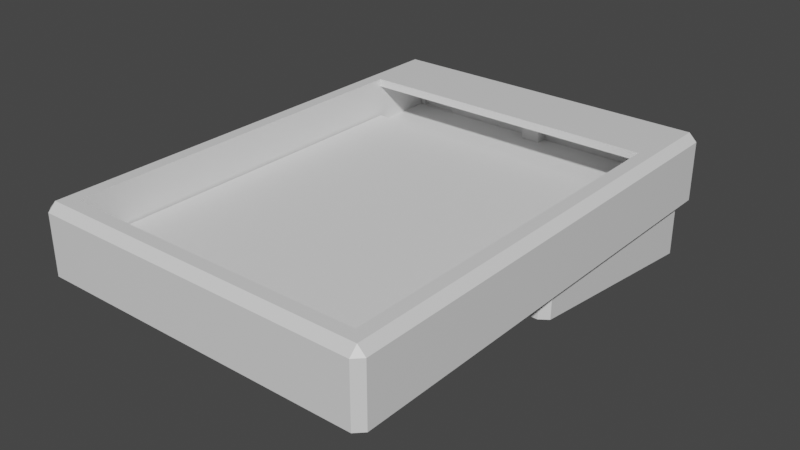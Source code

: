 # Source: 20keypad-c.blend  (saved by Blender 2.93.21; exported with 4.5.12 LTS)
import bpy
from mathutils import Matrix  # noqa: F401  (used for matrix-valued properties, if any)

bpy.ops.wm.read_factory_settings(use_empty=True)
scene = bpy.context.scene
scene.name = 'Scene'

# ---- collections
col_collection = bpy.data.collections.new('Collection'); scene.collection.children.link(col_collection)

# ---- materials (node trees are filled in below, after node groups)
mat_material = bpy.data.materials.new('Material')
mat_material.alpha_threshold = 0.0
mat_material.use_transparent_shadow = False
mat_material.line_color = (0.0, 0.0, 0.0, 1.0)

# ---- material node trees
mat_material.use_nodes = True; mat_material.node_tree.nodes.clear()
_N = mat_material.node_tree.nodes; _L = mat_material.node_tree.links
n0 = _N.new('ShaderNodeOutputMaterial'); n0.name = 'Material Output'; n0.location = (300, 300)
n1 = _N.new('ShaderNodeBsdfPrincipled'); n1.name = 'Principled BSDF'; n1.location = (10, 300)
n1.distribution = 'GGX'
n1.subsurface_method = 'BURLEY'
n1.inputs[2].default_value = 0.4
n1.inputs[3].default_value = 1.45
n1.inputs[27].default_value = (0.0, 0.0, 0.0, 1.0)
n1.inputs[28].default_value = 1.0
_L.new(n1.outputs[0], n0.inputs[0])
n0.is_active_output = True

# ---- world
world_world = bpy.data.worlds.new('World'); scene.world = world_world
world_world.use_nodes = True; world_world.node_tree.nodes.clear()
_N = world_world.node_tree.nodes; _L = world_world.node_tree.links
n0 = _N.new('ShaderNodeOutputWorld'); n0.name = 'World Output'; n0.location = (300, 300)
n1 = _N.new('ShaderNodeBackground'); n1.name = 'Background'; n1.location = (10, 300)
n1.inputs[0].default_value = (0.05088, 0.05088, 0.05088, 1.0)
_L.new(n1.outputs[0], n0.inputs[0])
n0.is_active_output = True
world_world.color = (0.05088, 0.05088, 0.05088)
world_world.use_sun_shadow = False
world_world.sun_shadow_jitter_overblur = 0.0

# ---- meshes
me_cube = bpy.data.meshes.new('Cube')
me_cube.from_pydata([(1.0, 1.0, 0.5), (1.0, 1.0, -1.5), (1.0, -1.0, 0.5), (1.0, -1.0, -1.5), (-1.0, 1.0, 0.5), (-1.0, 1.0, -1.5), (-1.0, -1.0, 0.5), (-1.0, -1.0, -1.5)], [], [(0, 4, 6, 2), (3, 2, 6, 7), (7, 6, 4, 5), (5, 1, 3, 7), (1, 0, 2, 3), (5, 4, 0, 1)])
_uv = me_cube.uv_layers.new(name='UVMap')
_uv.uv.foreach_set('vector', [0.625, 0.5, 0.875, 0.5, 0.875, 0.75, 0.625, 0.75, 0.375, 0.75, 0.625, 0.75, 0.625, 1.0, 0.375, 1.0, 0.375, 0.0, 0.625, 0.0, 0.625, 0.25, 0.375, 0.25, 0.125, 0.5, 0.375, 0.5, 0.375, 0.75, 0.125, 0.75, 0.375, 0.5, 0.625, 0.5, 0.625, 0.75, 0.375, 0.75, 0.375, 0.25, 0.625, 0.25, 0.625, 0.5, 0.375, 0.5])
me_cube.materials.append(mat_material)
me_cube.use_remesh_preserve_volume = False
me_cube.use_remesh_preserve_attributes = False
me_cube.use_mirror_vertex_groups = False
me_cube.update()
me_cube_002 = bpy.data.meshes.new('Cube.002')
me_cube_002.from_pydata([(-0.3474, 0.9783, 9.149), (-0.3474, 0.9783, 11.34), (-1.016, 0.9622, 9.149), (-1.016, 0.9622, 11.34), (-0.06596, 0.6429, 10.4), (-0.06596, 0.6429, 11.34), (0.02985, 0.6429, 10.4), (0.02985, 0.6429, 11.34), (0.3861, 0.6429, 10.4), (0.3861, 0.6429, 11.34), (0.4819, 0.6429, 10.4), (0.4819, 0.6429, 11.34), (-0.5181, 0.6429, 10.4), (-0.5181, 0.6429, 11.34), (-0.4222, 0.6429, 10.4), (-0.4222, 0.6429, 11.34), (-0.8743, 0.9493, 10.4), (-0.8743, 0.9493, 11.34), (0.8382, 0.9493, 10.4), (0.8382, 0.9493, 11.34), (0.9795, 0.9783, 11.34), (-0.3474, 0.9896, 10.24), (-1.032, 0.5219, 10.24), (-1.016, 0.5219, 11.34), (0.9795, 0.5219, 9.149), (0.9795, 0.5219, 11.34), (0.9963, 0.5219, 10.24), (0.3113, 0.9896, 10.24), (0.3113, 0.9783, 11.34), (-0.5079, 0.9783, 11.34), (-0.5079, 0.9622, 9.149), (-0.5079, 0.9622, 11.34), (0.3861, 0.02995, 11.34), (-0.06596, 0.02995, 11.34), (0.02985, 0.02995, 11.34), (-0.4222, 0.02995, 11.34), (-0.5181, 0.02995, 11.34), (-1.016, 0.02995, 11.34), (-0.8743, 0.02995, 11.34), (0.9795, 0.02995, 11.34), (0.8382, 0.02995, 11.34), (0.4819, 0.02995, 11.34), (0.8382, 0.03962, 10.4), (-0.06596, 0.03962, 10.4), (-0.4222, 0.03962, 10.4), (0.02985, 0.03962, 10.4), (0.3861, 0.03962, 10.4), (-0.8743, 0.03962, 10.4), (0.4819, 0.03962, 10.4), (-1.032, 0.04124, 10.24), (-1.016, 0.02995, 9.149), (-0.5181, 0.03962, 10.4), (0.9963, 0.04124, 10.24), (-1.016, 0.9472, 0.02596), (-0.9678, 0.9783, -0.1263), (0.9795, 0.02995, 9.149), (0.9316, 0.9783, -0.1263), (0.9795, 0.9472, 0.02596), (0.9795, 0.9783, 9.149), (-0.9678, 0.02997, 4.512), (-1.016, 0.06111, 4.359), (0.9795, 0.06111, 4.359), (0.9316, 0.02997, 4.512), (0.9795, 0.9461, 7.899), (0.9316, 0.9783, 7.899), (-1.016, 0.9461, 7.899), (-0.9678, 0.9783, 9.149), (-1.016, 0.0622, 7.899), (-0.9678, 0.02995, 7.899), (0.9316, 0.02995, 7.899), (0.9795, 0.0622, 7.899), (-1.016, 0.5219, 9.149), (0.3113, 0.9783, 9.149), (-0.5079, 0.9783, 9.149)], [], [(34, 7, 5, 33), (35, 15, 13, 36), (38, 17, 3, 23, 37), (39, 25, 20, 19, 40), (41, 11, 9, 32), (40, 19, 18, 42), (33, 5, 4, 43), (4, 5, 7, 6), (45, 6, 7, 34), (32, 9, 8, 46), (8, 9, 11, 10), (48, 10, 11, 41), (36, 13, 12, 51), (12, 13, 15, 14), (44, 14, 15, 35), (1, 21, 0), (18, 19, 17, 16), (10, 48, 42, 18, 16, 47, 51, 12, 14, 44, 43, 4, 6, 45, 46, 8), (47, 16, 17, 38), (22, 23, 71), (49, 22, 71, 50), (37, 23, 22, 49), (25, 26, 24), (52, 26, 25, 39), (24, 26, 52, 55), (54, 66, 73, 29, 1, 0, 72, 28, 20, 58, 64, 56), (57, 63, 58, 20, 25, 24, 55, 70, 61), (28, 72, 27), (27, 21, 1, 28), (2, 3, 31, 30), (72, 0, 21, 27), (31, 3, 17, 19, 20, 28, 1, 29), (60, 67, 50, 71, 23, 3, 2, 65, 53), (30, 31, 29, 73), (55, 52, 49, 50), (34, 33, 43, 44, 35, 36, 51, 47, 38, 37, 49, 52, 39, 40, 42, 48, 41, 32, 46, 45), (53, 54, 56, 57, 61, 62, 59, 60), (59, 62, 69, 55, 50, 68), (56, 64, 63, 57), (61, 70, 69, 62), (50, 67, 68), (63, 64, 58), (2, 66, 65), (66, 54, 53, 65), (68, 67, 60, 59), (69, 70, 55), (2, 30, 73, 66)])
_uv = me_cube_002.uv_layers.new(name='UVMap')
_uv.uv.foreach_set('vector', [0.0, 0.0, 0.0, 0.0, 0.0, 0.0, 0.0, 0.0, 0.0, 0.0, 0.0, 0.0, 0.0, 0.0, 0.0, 0.0, 0.0, 0.0, 0.0, 0.0, 0.0, 0.0, 0.0, 0.0, 0.0, 0.0, 0.0, 0.0, 0.0, 0.0, 0.0, 0.0, 0.0, 0.0, 0.0, 0.0, 0.0, 0.0, 0.0, 0.0, 0.0, 0.0, 0.0, 0.0, 0.0, 0.0, 0.0, 0.0, 0.0, 0.0, 0.0, 0.0, 0.0, 0.0, 0.0, 0.0, 0.0, 0.0, 0.0, 0.0, 0.0, 0.0, 0.0, 0.0, 0.0, 0.0, 0.0, 0.0, 0.0, 0.0, 0.0, 0.0, 0.0, 0.0, 0.0, 0.0, 0.0, 0.0, 0.0, 0.0, 0.0, 0.0, 0.0, 0.0, 0.0, 0.0, 0.0, 0.0, 0.0, 0.0, 0.0, 0.0, 0.0, 0.0, 0.0, 0.0, 0.0, 0.0, 0.0, 0.0, 0.0, 0.0, 0.0, 0.0, 0.0, 0.0, 0.0, 0.0, 0.0, 0.0, 0.0, 0.0, 0.0, 0.0, 0.0, 0.0, 0.0, 0.0, 0.0, 0.0, 0.0, 0.0, 0.0, 0.0, 0.0, 0.0, 0.2092, 0.1659, 0.8102, 0.5, 0.0, 0.0, 0.0, 0.0, 0.0, 0.0, 0.0, 0.0, 0.0, 0.0, 0.0, 0.0, 0.3013, 0.4218, 0.0, 0.0, 0.1562, 0.0625, 0.08093, 0.03237, 0.0, 0.0, 0.0, 0.0, 0.0, 0.0, 0.0, 0.0, 0.0, 0.0, 0.0, 0.0, 0.0, 0.0, 0.0, 0.0, 0.0, 0.0, 0.0, 0.0, 0.0, 0.0, 0.0, 0.0, 0.0, 0.0, 0.0, 0.0, 0.3062, 0.02687, 0.1939, 0.0, 0.4184, 0.05374, 0.3131, 0.02038, 0.3062, 0.02687, 0.4184, 0.05374, 0.4184, 0.0403, 0.2082, 0.0, 0.1939, 0.0, 0.3062, 0.02687, 0.3131, 0.02038, 0.0, 0.0, 0.2092, 0.3028, 0.4184, 0.6056, 0.2092, 0.3098, 0.2092, 0.3028, 0.0, 0.0, 0.0, 0.0, 0.4184, 0.6056, 0.2092, 0.3028, 0.2092, 0.3098, 0.4184, 0.6201, 0.0, 0.0, 0.0, 0.0, 0.7754, 0.5042, 0.0, 0.0, 0.0, 0.0, 0.0, 0.0, 0.5966, 0.4763, 0.0, 0.0, 0.0, 0.0, 0.0, 0.0, 0.0, 0.0, 0.0, 0.0, 0.0, 0.0, 0.0, 0.0, 0.4184, 0.5766, 0.0, 0.0, 0.0, 0.0, 0.0, 0.0, 0.0, 0.0, 0.0, 0.0, 0.0, 0.0, 0.0, 0.0, 0.5966, 0.4763, 0.2983, 0.2382, 0.2983, 0.2382, 0.264, 0.2103, 0.0, 0.0, 0.0, 0.0, 0.8689, 0.5042, 0.0, 0.0, 0.0, 0.0, 0.7815, 0.5042, 0.3504, 0.5911, 0.5279, 0.4206, 0.264, 0.2103, 0.2983, 0.2382, 0.0, 0.0, 0.0, 0.0, 0.0, 0.0, 0.0, 0.0, 0.0, 0.0, 0.0, 0.0, 0.0, 0.0, 0.0, 0.0, 0.0, 0.0, 0.0, 0.0, 0.0, 0.0, 0.4184, 0.05374, 0.1939, 0.0, 0.1653, 0.0, 0.0, 0.0, 0.0, 0.0, 0.0, 0.0, 0.7815, 0.5042, 0.0, 0.0, 0.0, 0.0, 0.7754, 0.5042, 0.0, 0.0, 0.0, 0.0, 0.0, 0.0, 0.0, 0.0, 0.0, 0.0, 0.0, 0.0, 0.0, 0.0, 0.0, 0.0, 0.0, 0.0, 0.0, 0.0, 0.0, 0.0, 0.0, 0.0, 0.0, 0.0, 0.0, 0.0, 0.0, 0.0, 0.0, 0.0, 0.0, 0.0, 0.0, 0.0, 0.0, 0.0, 0.0, 0.0, 0.0, 0.0, 0.0, 0.0, 0.0, 0.0, 0.0, 0.0, 0.0, 0.0, 0.0, 0.0, 0.0, 0.0, 0.0, 0.0, 0.0, 0.0, 0.0, 0.0, 0.0, 0.0, 0.0, 0.0, 0.0, 0.0, 0.0, 0.0, 0.0, 0.0, 0.0, 0.0, 0.0, 0.0, 0.0, 0.0, 0.0, 0.0, 0.0, 0.0, 0.0, 0.0, 0.0, 0.0, 0.0, 0.0, 0.0, 0.0, 0.0, 0.0, 0.0, 0.0, 0.0, 0.0, 0.0, 0.0, 0.0, 0.0, 0.0, 0.0, 0.0, 0.0, 0.0, 0.0, 0.0, 0.0, 0.0, 0.0, 0.0, 0.0, 0.0, 0.0, 0.0, 0.0, 0.0, 0.0, 0.0, 0.0, 0.0, 0.0, 0.0, 0.0, 0.0, 0.0, 0.0, 0.0, 0.0, 0.0, 0.0, 0.0, 0.0, 0.0, 0.0, 0.0, 0.7815, 0.5042, 0.0, 0.0, 0.0, 0.0])
_uv.active_render = True
_uv = me_cube_002.uv_layers.new(name='UVマップ')
_uv.uv.foreach_set('vector', [0.625, 0.5969, 0.625, 0.5, 0.875, 0.5, 0.827, 0.5, 0.625, 0.5969, 0.625, 0.5, 0.875, 0.5, 0.851, 0.5, 0.7532, 0.75, 0.875, 0.75, 0.8276, 0.6646, 0.8006, 0.693, 0.787, 0.7073, 0.7949, 0.5801, 0.8216, 0.5534, 0.875, 0.5, 0.875, 0.5082, 0.7552, 0.5041, 0.625, 0.5969, 0.625, 0.5, 0.875, 0.5, 0.803, 0.5, 0.625, 0.124, 0.625, 0.2418, 0.375, 0.2413, 0.375, 0.125, 0.625, 0.1531, 0.625, 0.25, 0.375, 0.25, 0.375, 0.1546, 0.375, 0.25, 0.625, 0.25, 0.625, 0.5, 0.375, 0.5, 0.375, 0.5954, 0.375, 0.5, 0.625, 0.5, 0.625, 0.5969, 0.625, 0.1531, 0.625, 0.25, 0.375, 0.25, 0.375, 0.1546, 0.375, 0.25, 0.625, 0.25, 0.625, 0.5, 0.375, 0.5, 0.375, 0.5954, 0.375, 0.5, 0.625, 0.5, 0.625, 0.5969, 0.625, 0.1531, 0.625, 0.25, 0.375, 0.25, 0.375, 0.1546, 0.375, 0.25, 0.625, 0.25, 0.625, 0.5, 0.375, 0.5, 0.375, 0.5954, 0.375, 0.5, 0.625, 0.5, 0.625, 0.5969, 0.625, 0.75, 0.3125, 0.375, 0.0, 0.0, 0.375, 0.75, 0.625, 0.75, 0.625, 1.0, 0.375, 1.0, 0.375, 0.5, 0.375, 0.5954, 0.1942, 0.3885, 0.375, 0.75, 0.2812, 0.4375, 0.3264, 0.5881, 0.375, 0.4408, 0.375, 0.25, 0.375, 0.5, 0.375, 0.5954, 0.375, 0.4408, 0.375, 0.25, 0.375, 0.5, 0.375, 0.5954, 0.375, 0.4408, 0.375, 0.25, 0.375, 0.8795, 0.375, 1.0, 0.875, 0.75, 0.7532, 0.75, 0.1677, 0.02848, 0.3354, 0.05695, 0.0, 0.0, 0.1574, 0.0216, 0.1677, 0.02848, 0.0, 0.0, 0.0, 0.0, 0.3141, 0.04271, 0.3354, 0.05695, 0.1677, 0.02848, 0.1574, 0.0216, 0.625, 0.6016, 0.3125, 0.3008, 0.0, 0.0, 0.3125, 0.3079, 0.3125, 0.3008, 0.625, 0.6016, 0.625, 0.6163, 0.0, 0.0, 0.3125, 0.3008, 0.3125, 0.3079, 0.0, 0.0, 0.375, 0.2613, 0.625, 0.2613, 0.0, 0.0, 0.68, 0.1099, 0.625, 0.0, 0.625, 0.375, 0.0, 0.0, 0.625, 0.5, 0.625, 0.5, 0.625, 0.4887, 0.6073, 0.4887, 0.375, 0.4887, 0.375, 0.5059, 0.6107, 0.5059, 0.0, 0.0, 0.625, 0.5723, 0.625, 0.6016, 0.625, 0.5332, 0.625, 0.5606, 0.5829, 0.5606, 0.375, 0.5606, 0.625, 0.5, 0.0, 0.0, 0.3125, 0.25, 0.3125, 0.25, 0.3125, 0.25, 0.625, 0.5, 0.625, 0.5, 0.0, 0.0, 0.875, 0.5, 0.6911, 0.1321, 0.0, 0.0, 0.0, 0.0, 0.0, 0.0, 0.3125, 0.25, 0.3125, 0.25, 0.875, 0.5, 0.875, 0.5, 0.875, 0.75, 0.625, 0.75, 0.625, 0.5, 0.625, 0.5, 0.875, 0.5, 0.875, 0.5, 0.375, 0.1894, 0.5825, 0.1894, 0.625, 0.1894, 0.0, 0.0, 0.3354, 0.05695, 0.3781, 0.08543, 0.625, 0.2441, 0.6067, 0.2441, 0.375, 0.2441, 0.0, 0.0, 0.6911, 0.1321, 0.68, 0.1099, 0.0, 0.0, 0.4375, 0.7709, 0.5, 0.7691, 0.5, 0.9809, 0.4375, 0.9791, 0.5625, 0.87, 0.5625, 0.88, 0.5089, 0.88, 0.5089, 0.9172, 0.5625, 0.9172, 0.5625, 0.9272, 0.5089, 0.9272, 0.5089, 0.9644, 0.5625, 0.9644, 0.5625, 0.9791, 0.5, 0.9809, 0.5, 0.7691, 0.5625, 0.7709, 0.5625, 0.7856, 0.5089, 0.7856, 0.5089, 0.8228, 0.5625, 0.8228, 0.5625, 0.8328, 0.5089, 0.8328, 0.5089, 0.87, 0.1308, 0.502, 0.1364, 0.5001, 0.3694, 0.5039, 0.3749, 0.506, 0.3722, 0.5625, 0.3665, 0.5644, 0.1335, 0.5606, 0.128, 0.5585, 0.1335, 0.5606, 0.3665, 0.5644, 0.3641, 0.6137, 0.3636, 0.6249, 0.1306, 0.6211, 0.1311, 0.6096, 0.375, 0.4887, 0.6073, 0.4887, 0.6109, 0.4942, 0.3791, 0.4942, 0.3721, 0.5645, 0.3696, 0.6148, 0.3641, 0.6137, 0.3665, 0.5644, 0.625, 0.1894, 0.5825, 0.1894, 0.5774, 0.1875, 0.6109, 0.4942, 0.6073, 0.4887, 0.625, 0.4942, 0.625, 0.2613, 0.625, 0.2613, 0.607, 0.2558, 0.625, 0.2613, 0.375, 0.2613, 0.3791, 0.2558, 0.607, 0.2558, 0.5774, 0.1875, 0.5825, 0.1894, 0.375, 0.1894, 0.375, 0.1875, 0.3641, 0.6137, 0.3696, 0.6148, 0.3636, 0.6249, 0.625, 0.2613, 0.0, 0.0, 0.625, 0.3181, 0.625, 0.2613])
me_cube_002.materials.append(mat_material)
me_cube_002.use_remesh_preserve_volume = False
me_cube_002.use_remesh_preserve_attributes = False
me_cube_002.use_mirror_vertex_groups = False
me_cube_002.update()
me_cube_003 = bpy.data.meshes.new('Cube.003')
me_cube_003.from_pydata([(1.002, 0.9516, -7.875), (1.002, -0.9516, -7.875), (-0.9246, -0.9003, 13.5), (0.9246, -0.9003, 13.5), (0.9246, 0.6521, 13.5), (-0.9246, 0.9355, -1.5), (-0.9246, -0.9003, -1.5), (0.9246, -0.9003, -1.5), (-0.9784, -0.9355, -1.5), (0.9784, -0.9355, -1.5), (0.9246, 0.6521, 11.0), (0.9784, 0.9355, -1.5), (-0.9784, 0.9355, -1.5), (-0.3365, 0.9839, -7.875), (-0.9246, 0.9355, 11.0), (-0.9246, 0.6521, 11.0), (0.9246, 0.9355, -1.5), (0.9246, 0.9355, 11.0), (-1.002, -0.9516, -3.5), (-0.9784, -0.9355, -3.5), (1.002, -0.9516, -3.5), (0.9784, -0.9355, -3.5), (0.9784, 0.9355, -3.5), (1.002, 0.9516, -3.5), (1.014, 0.9597, -5.688), (-1.014, -0.9597, -5.688), (1.014, -0.9597, -5.688), (1.002, 0.9839, 11.01), (1.002, 0.9516, 13.5), (1.05, 0.9516, 11.0), (1.002, 0.9839, -7.875), (1.05, 0.9516, -7.875), (1.002, -0.9516, 13.5), (1.002, -0.9839, 11.0), (1.05, -0.9516, 11.0), (1.05, -0.9516, -7.875), (1.002, -0.9839, -7.875), (-1.002, 0.9839, 10.99), (-1.05, 0.9516, 11.0), (-1.002, 0.9516, 13.5), (-1.05, 0.9516, -7.875), (-1.002, 0.9839, -7.875), (-1.002, -0.9839, 11.0), (-1.002, -0.9516, 13.5), (-1.05, -0.9516, 11.0), (-1.002, -0.9839, -7.875), (-1.05, -0.9516, -7.875), (-1.002, -0.9516, -7.875), (-0.9246, 0.6521, 13.5), (-0.05988, 0.8871, -1.5), (0.05988, 0.8871, -1.5), (0.05988, 0.9355, 11.0), (-0.05988, 0.8871, 11.0), (0.05988, 0.8871, 11.0), (-0.05988, 0.9355, 11.0), (0.05988, 0.9355, -1.5), (-0.05988, 0.9355, -1.5), (-0.8874, 0.9355, -1.5), (-0.6623, 0.9355, -1.5), (-0.6623, 0.9355, 2.5), (-0.8874, 0.9355, 2.5), (-0.9305, 0.9516, 5.5), (-0.6192, 0.9516, 5.5), (-0.9784, 0.9839, -7.0), (-0.5713, 0.9839, -7.0), (-0.9784, 0.9839, 8.0), (-0.5713, 0.9839, 8.0), (-0.8874, 0.9516, -1.5), (-0.8874, 0.9516, 2.5), (-0.6623, 0.9516, -1.5), (-0.6623, 0.9516, 2.5), (-0.4946, 0.9597, -5.688), (-0.4946, 0.9516, -7.875), (-0.4946, 0.9355, -7.875), (-0.4946, 0.9355, -3.5), (-0.6192, 0.9516, -4.5), (-0.4946, 0.9516, -3.5), (-0.9784, 0.9355, -3.5), (-1.014, 0.9355, -5.688), (-0.9305, 0.9516, -4.5), (-1.002, 0.9355, -3.5), (-1.002, 0.9355, -7.875)], [], [(1, 36, 45, 47), (0, 31, 35, 1), (2, 43, 32, 3), (76, 71, 24, 23), (46, 44, 38, 40), (39, 43, 2, 48, 4, 3, 32, 28), (21, 19, 8, 9), (2, 3, 7, 6), (26, 24, 0, 1), (2, 6, 5, 14, 15, 48), (76, 23, 22, 74), (36, 33, 42, 45), (31, 29, 34, 35), (77, 12, 8, 19), (10, 17, 16, 7, 3, 4), (10, 4, 48, 15), (24, 71, 72, 0), (80, 18, 25, 78), (19, 18, 80, 77), (59, 58, 57, 5, 12, 77, 80, 78, 81, 73, 74, 22, 11, 17, 51, 55, 56, 54, 14, 60), (47, 46, 40, 41, 13, 30, 0, 72, 73, 81), (9, 11, 22, 21), (21, 22, 23, 20), (26, 25, 18, 20), (20, 18, 19, 21), (1, 47, 25, 26), (78, 25, 47, 81), (20, 23, 24, 26), (27, 28, 29), (30, 31, 0), (32, 33, 34), (35, 36, 1), (37, 38, 39), (42, 43, 44), (45, 46, 47), (29, 31, 30, 27), (28, 32, 34, 29), (33, 36, 35, 34), (37, 41, 40, 38), (32, 43, 42, 33), (38, 44, 43, 39), (44, 46, 45, 42), (39, 28, 27, 37), (12, 5, 6, 8), (7, 16, 17, 11, 9), (49, 52, 54, 56), (51, 53, 50, 55), (52, 49, 50, 53), (50, 49, 56, 55), (51, 17, 10, 15, 14, 54, 52, 53), (64, 13, 41, 63), (63, 41, 37, 27, 30, 13, 64, 66, 65), (68, 60, 57, 67), (69, 58, 59, 70), (67, 57, 58, 69), (59, 60, 68, 70), (79, 63, 65, 61), (75, 62, 66, 64), (75, 64, 63, 79), (62, 61, 65, 66), (67, 69, 75, 79), (75, 69, 70, 68, 67, 79, 61, 62), (72, 71, 76, 74, 73), (60, 14, 5, 57), (9, 8, 6, 7)])
_uv = me_cube_003.uv_layers.new(name='UVMap')
_uv.uv.foreach_set('vector', [0.369, 0.746, 0.3678, 0.75, 0.1322, 0.75, 0.131, 0.746, 0.369, 0.504, 0.375, 0.5073, 0.375, 0.7427, 0.369, 0.746, 0.8653, 0.7434, 0.8688, 0.7459, 0.6312, 0.7459, 0.6347, 0.7434, 0.2597, 0.4373, 0.1822, 0.4434, 0.37, 0.5034, 0.371, 0.5027, 0.375, 0.007257, 0.6244, 0.007257, 0.6244, 0.2427, 0.375, 0.2427, 0.8724, 0.5072, 0.8688, 0.7459, 0.8653, 0.7434, 0.8653, 0.549, 0.6347, 0.549, 0.6347, 0.7434, 0.6312, 0.7459, 0.6339, 0.5072, 0.4549, 0.75, 0.4549, 1.0, 0.482, 1.0, 0.482, 0.75, 0.0, 0.0, 0.0, 0.0, 0.0, 0.0, 0.0, 0.0, 0.3339, 0.625, 0.37, 0.5034, 0.369, 0.504, 0.4007, 0.75, 0.0, 0.0, 0.0, 0.0, 0.0, 0.0, 0.0, 0.0, 0.0, 0.0, 0.0, 0.0, 0.3001, 0.461, 0.371, 0.5027, 0.373, 0.5013, 0.1333, 0.2587, 0.375, 0.7572, 0.6244, 0.7572, 0.6244, 0.9928, 0.375, 0.9928, 0.375, 0.5073, 0.6244, 0.5073, 0.6244, 0.7427, 0.375, 0.7427, 0.127, 0.5013, 0.125, 0.5, 0.482, 1.0, 0.4549, 1.0, 0.0, 0.0, 0.0, 0.0, 0.0, 0.0, 0.0, 0.0, 0.0, 0.0, 0.0, 0.0, 0.0, 0.0, 0.0, 0.0, 0.0, 0.0, 0.0, 0.0, 0.37, 0.5034, 0.1822, 0.4434, 0.1983, 0.504, 0.369, 0.504, 0.1341, 0.5111, 0.4278, 1.0, 0.4143, 1.0, 0.1348, 0.5117, 0.4549, 1.0, 0.4278, 1.0, 0.1341, 0.5111, 0.1298, 0.5056, 0.2186, 0.2563, 0.1155, 0.1322, 0.08649, 0.06069, 0.1094, 0.0625, 0.0, 0.0, 0.0, 0.0, 0.0, 0.0, 0.0, 0.0, 0.0, 0.0, 0.0, 0.0, 0.1333, 0.2587, 0.373, 0.5013, 0.375, 0.5, 0.375, 0.25, 0.8426, 0.4838, 0.1565, 0.2521, 0.128, 0.2204, 0.7193, 0.411, 0.625, 0.9741, 0.2088, 0.2382, 0.131, 0.746, 0.125, 0.7427, 0.125, 0.5073, 0.1318, 0.5, 0.2115, 0.5, 0.3679, 0.5, 0.369, 0.504, 0.0, 0.0, 0.0, 0.0, 0.131, 0.5081, 0.0, 0.0, 0.375, 0.5, 0.373, 0.5013, 0.1336, 0.25, 0.1336, 0.25, 0.373, 0.5013, 0.371, 0.5027, 0.2671, 0.5, 0.4143, 0.75, 0.4143, 1.0, 0.4278, 1.0, 0.4278, 0.75, 0.4278, 0.75, 0.4278, 1.0, 0.4549, 1.0, 0.4549, 0.75, 0.4007, 0.75, 0.4007, 1.0, 0.4143, 1.0, 0.4143, 0.75, 0.1348, 0.5117, 0.4143, 1.0, 0.4007, 1.0, 0.1356, 0.5124, 0.2671, 0.5, 0.371, 0.5027, 0.37, 0.5034, 0.3339, 0.625, 0.6302, 0.4976, 0.6339, 0.5072, 0.6244, 0.5073, 0.3679, 0.5, 0.375, 0.5, 0.369, 0.504, 0.625, 0.7579, 0.6244, 0.75, 0.6244, 0.75, 0.3747, 0.7426, 0.3678, 0.75, 0.369, 0.746, 0.6244, 0.25, 0.6244, 0.25, 0.625, 0.2427, 0.6244, 0.9928, 0.625, 0.9921, 0.6244, 1.0, 0.1324, 0.7499, 0.125, 0.7427, 0.131, 0.746, 0.6244, 0.5073, 0.375, 0.5073, 0.3679, 0.5, 0.6302, 0.4976, 0.6339, 0.5072, 0.6312, 0.7459, 0.6244, 0.7427, 0.6244, 0.5073, 0.6244, 0.7572, 0.375, 0.7572, 0.375, 0.7427, 0.6244, 0.7427, 0.6506, 0.2788, 0.3428, 0.289, 0.375, 0.2427, 0.6244, 0.2427, 0.625, 0.7579, 0.625, 0.9921, 0.6244, 0.9928, 0.6244, 0.7572, 0.6244, 0.2427, 0.6244, 0.007257, 0.625, 0.005332, 0.625, 0.2427, 0.6244, 0.007257, 0.375, 0.007257, 0.375, 0.0, 0.6244, 0.0, 0.6682, 0.2932, 0.6339, 0.5072, 0.6302, 0.4976, 0.6506, 0.2788, 0.125, 0.5, 0.0, 0.0, 0.0, 0.0, 0.0, 0.0, 0.0, 0.0, 0.0625, 0.25, 0.125, 0.5, 0.375, 0.5, 0.1875, 0.25, 0.0, 0.0, 0.0, 0.0, 0.0, 0.0, 0.0, 0.0, 0.0, 0.0, 0.0, 0.0, 0.0, 0.0, 0.0, 0.0, 0.0, 0.0, 0.0, 0.0, 0.0, 0.0, 0.0, 0.0, 0.0, 0.0, 0.0, 0.0, 0.0, 0.0, 0.0, 0.0, 0.0, 0.0, 0.0, 0.0, 0.625, 1.0, 0.0, 0.0, 0.0, 0.0, 0.0, 0.0, 0.05137, 0.08173, 0.05762, 0.09188, 0.3922, 0.3546, 0.1686, 0.5, 0.3428, 0.289, 0.3881, 0.2967, 0.3986, 0.2949, 0.3428, 0.289, 0.6506, 0.2788, 0.6302, 0.4976, 0.3679, 0.5, 0.1686, 0.5, 0.3922, 0.3546, 0.5116, 0.3298, 0.5117, 0.2911, 0.0, 0.0, 0.0, 0.0, 0.0, 0.0, 0.0, 0.0, 0.0, 0.0, 0.0, 0.0, 0.0, 0.0, 0.0, 0.0, 0.0, 0.0, 0.0, 0.0, 0.0, 0.0, 0.0, 0.0, 0.0, 0.0, 0.0, 0.0, 0.0, 0.0, 0.0, 0.0, 0.0, 0.0, 0.0, 0.0, 0.0, 0.0, 0.0, 0.0, 0.0, 0.0, 0.0, 0.0, 0.0, 0.0, 0.0, 0.0, 0.0, 0.0, 0.0, 0.0, 0.0, 0.0, 0.0, 0.0, 0.0, 0.0, 0.0, 0.0, 0.0, 0.0, 0.0, 0.0, 0.0, 0.0, 0.0, 0.0, 0.0, 0.0, 0.0, 0.0, 0.0, 0.0, 0.0, 0.0, 0.0, 0.0, 0.0, 0.0, 0.0, 0.0, 0.0, 0.0, 0.0, 0.0, 0.0, 0.0, 0.1983, 0.504, 0.1822, 0.4434, 0.0, 0.0, 0.0, 0.0, 0.0, 0.0, 0.2088, 0.2382, 0.625, 0.9741, 0.1094, 0.0625, 0.08649, 0.06069, 0.482, 0.75, 0.482, 1.0, 0.0, 0.0, 0.0, 0.0])
_uv.active_render = True
_uv = me_cube_003.uv_layers.new(name='UVマップ')
_uv.uv.foreach_set('vector', [0.0, 0.0, 0.0, 0.0, 0.0, 0.0, 0.0, 0.0, 0.0, 0.0, 0.0, 0.0, 0.0, 0.0, 0.0, 0.0, 0.0, 0.0, 0.0, 0.0, 0.0, 0.0, 0.0, 0.0, 0.0, 0.0, 0.0, 0.0, 0.0, 0.0, 0.0, 0.0, 0.0, 0.0, 0.0, 0.0, 0.0, 0.0, 0.0, 0.0, 0.0, 0.0, 0.0, 0.0, 0.0, 0.0, 0.0, 0.0, 0.0, 0.0, 0.0, 0.0, 0.0, 0.0, 0.0, 0.0, 0.0, 0.0, 0.0, 0.0, 0.0, 0.0, 0.0, 0.0, 0.5587, 1.0, 0.5587, 0.75, 0.4263, 0.75, 0.4263, 1.0, 0.06205, 0.1246, 0.0, 0.0, 0.0, 0.0, 0.0, 0.0, 0.5587, 0.0, 0.4263, 0.0, 0.4263, 0.2463, 0.4675, 0.2482, 0.5587, 0.25, 0.5587, 0.25, 0.0, 0.0, 0.0, 0.0, 0.0, 0.0, 0.0, 0.0, 0.0, 0.0, 0.0, 0.0, 0.0, 0.0, 0.0, 0.0, 0.0, 0.0, 0.0, 0.0, 0.0, 0.0, 0.0, 0.0, 0.0, 0.0, 0.0, 0.0, 0.0, 0.0, 0.0, 0.0, 0.5587, 0.5, 0.5474, 0.5003, 0.4263, 0.5037, 0.4263, 0.75, 0.5587, 0.75, 0.5587, 0.5, 0.5587, 0.5, 0.5587, 0.5, 0.5587, 0.25, 0.5087, 0.2707, 0.0, 0.0, 0.0, 0.0, 0.0, 0.0, 0.0, 0.0, 0.0, 0.0, 0.0, 0.0, 0.0, 0.0, 0.0, 0.0, 0.0, 0.0, 0.0, 0.0, 0.0, 0.0, 0.0, 0.0, 0.09871, 0.08221, 0.05987, 0.04602, 0.07642, 0.05446, 0.1094, 0.07725, 0.0, 0.0, 0.625, 0.9777, 0.625, 0.9879, 0.5, 0.9931, 0.375, 0.9879, 0.375, 0.75, 0.0, 0.0, 0.0, 0.0, 0.0, 0.0, 0.0, 0.0, 0.0, 0.0, 0.2058, 0.1859, 0.2327, 0.2102, 0.1112, 0.1779, 0.0, 0.0, 0.0891, 0.06413, 0.0, 0.0, 0.0, 0.0, 0.0, 0.0, 0.0, 0.0, 0.0, 0.0, 0.0, 0.0, 0.0, 0.0, 0.375, 0.557, 0.375, 0.75, 0.0, 0.0, 0.3723, 0.7477, 0.0, 0.0, 0.0, 0.0, 0.2482, 0.4985, 0.2482, 0.4985, 0.0, 0.0, 0.0, 0.0, 0.1241, 0.2492, 0.0, 0.0, 0.0, 0.0, 0.0, 0.0, 0.0, 0.0, 0.0, 0.0, 0.0, 0.0, 0.0, 0.0, 0.0, 0.0, 0.0, 0.0, 0.0, 0.0, 0.0, 0.0, 0.0, 0.0, 0.0, 0.0, 0.0, 0.0, 0.0, 0.0, 0.0, 0.0, 0.1241, 0.2492, 0.0, 0.0, 0.0, 0.0, 0.06205, 0.1246, 0.0002425, 0.0007853, 0.0, 0.0, 0.0, 0.0, 0.0, 0.0, 0.0, 0.0, 0.0, 0.0, 0.0, 0.0, 0.0, 0.0, 0.0, 0.0, 0.0, 0.0, 0.0, 0.0, 0.0, 0.0, 0.0, 0.0, 0.0, 0.0, 0.0, 0.0, 0.0, 0.0, 0.0, 0.0, 0.0, 0.0, 0.0, 0.0, 0.0, 0.0, 0.0, 0.0, 0.0, 0.0, 0.0, 0.0, 0.0, 0.0, 0.0002425, 0.0007853, 0.0, 0.0, 0.0, 0.0, 0.0, 0.0, 0.0, 0.0, 0.0, 0.0, 0.0, 0.0, 0.0, 0.0, 0.0, 0.0, 0.0002977, -8.052e-05, 0.0, 0.0, 0.0, 0.0, 0.0, 0.0, 0.0, 0.0, 0.0, 0.0, 0.0, 0.0, 0.0, 0.0, 0.0, 0.0, 0.0, 0.0, 0.0, 0.0, 0.0, 0.0, 0.0, 0.0, 0.0, 0.0, 0.0, 0.0, 0.0, 0.0, 0.0, 0.0, 0.0, 0.0, 0.0002425, 0.0007853, 0.0002977, -8.052e-05, 0.0, 0.0, 0.1289, 0.5, 0.1283, 0.6239, 0.1277, 0.7477, 0.3711, 0.7468, 0.1855, 0.3734, 0.0, 0.0, 0.0, 0.0, 0.1855, 0.3734, 0.375, 0.0, 0.6093, 0.0, 0.6093, 0.1928, 0.375, 0.1928, 0.6093, 0.5572, 0.6093, 0.75, 0.375, 0.75, 0.375, 0.5572, 0.6093, 1.0, 0.375, 1.0, 0.375, 0.75, 0.6093, 0.75, 0.375, 0.75, 0.125, 0.75, 0.125, 0.5572, 0.375, 0.5572, 0.625, 0.04858, 0.625, 0.75, 0.0, 0.0, 0.5087, 0.2707, 0.4675, 0.2482, 0.625, 0.0, 0.5624, 0.03369, 0.5576, 0.07031, 6.993e-05, 2.146e-05, 0.0, 0.0, 0.0, 0.0, 4.495e-05, -4.199e-06, 5.31e-05, -5.47e-06, 0.0, 0.0, 0.0002977, -8.052e-05, 0.0002425, 0.0007853, 0.0, 0.0, 0.0, 0.0, 6.993e-05, 2.146e-05, 0.0001568, 5.776e-05, 0.0001623, -2.718e-05, 0.625, 0.0991, 0.625, 0.07551, 0.375, 0.07551, 0.375, 0.0991, 0.375, 0.6509, 0.375, 0.6745, 0.625, 0.6745, 0.625, 0.6509, 0.125, 0.6509, 0.125, 0.6745, 0.375, 0.6745, 0.375, 0.6509, 0.625, 0.6745, 0.875, 0.6745, 0.875, 0.6509, 0.625, 0.6509, 0.3801, 0.0294, 0.3924, 0.07818, 0.625, 0.07818, 0.625, 0.0, 0.4036, 0.75, 0.625, 0.75, 0.625, 0.6718, 0.375, 0.6718, 0.375, 0.7206, 0.375, 0.6718, 0.125, 0.6718, 0.125, 0.7206, 0.625, 0.75, 0.875, 0.75, 0.875, 0.6718, 0.625, 0.6718, 0.4607, 0.97, 0.4607, 0.78, 0.4036, 0.75, 0.4036, 1.0, 0.4036, 0.75, 0.4607, 0.78, 0.5393, 0.78, 0.5393, 0.97, 0.4607, 0.97, 0.4036, 1.0, 0.625, 1.0, 0.625, 0.75, 0.0, 0.0, 0.0, 0.0, 0.625, 0.557, 0.625, 0.75, 0.375, 0.75, 0.0891, 0.06413, 0.0, 0.0, 0.1094, 0.07725, 0.07642, 0.05446, 0.0, 0.0, 0.0, 0.0, 0.4263, 1.0, 0.4263, 0.75])
me_cube_003.materials.append(mat_material)
me_cube_003.use_remesh_preserve_volume = False
me_cube_003.use_remesh_preserve_attributes = False
me_cube_003.use_mirror_vertex_groups = False
me_cube_003.update()
me_x = bpy.data.meshes.new('立方体')
me_x.from_pydata([(-1.0, -5.96e-08, 0.4), (-1.0, -5.96e-08, 2.4), (-1.0, 2.0, 0.4), (-1.0, 2.0, 2.4), (1.0, -5.96e-08, 0.4), (1.0, -5.96e-08, 2.4), (1.0, 2.0, 0.4), (1.0, 2.0, 2.4)], [], [(0, 1, 3, 2), (2, 3, 7, 6), (6, 7, 5, 4), (4, 5, 1, 0), (2, 6, 4, 0), (7, 3, 1, 5)])
_uv = me_x.uv_layers.new(name='UVマップ')
_uv.uv.foreach_set('vector', [0.375, 0.0, 0.625, 0.0, 0.625, 0.25, 0.375, 0.25, 0.375, 0.25, 0.625, 0.25, 0.625, 0.5, 0.375, 0.5, 0.375, 0.5, 0.625, 0.5, 0.625, 0.75, 0.375, 0.75, 0.375, 0.75, 0.625, 0.75, 0.625, 1.0, 0.375, 1.0, 0.125, 0.5, 0.375, 0.5, 0.375, 0.75, 0.125, 0.75, 0.625, 0.5, 0.875, 0.5, 0.875, 0.75, 0.625, 0.75])
me_x.use_remesh_fix_poles = True
me_x.use_remesh_preserve_attributes = False
me_x.update()
me_001 = bpy.data.meshes.new('立方体.001')
me_001.from_pydata([(-1.036, -2.132, -1.1), (-1.036, -2.132, 1.1), (-1.036, 2.132, -1.1), (-1.036, 2.132, 1.1), (1.036, -2.132, -1.1), (1.036, -2.132, 1.1), (1.036, 2.132, -1.1), (1.036, 2.132, 1.1)], [], [(0, 1, 3, 2), (2, 3, 7, 6), (6, 7, 5, 4), (4, 5, 1, 0), (2, 6, 4, 0), (7, 3, 1, 5)])
_uv = me_001.uv_layers.new(name='UVマップ')
_uv.uv.foreach_set('vector', [0.375, 0.0, 0.625, 0.0, 0.625, 0.25, 0.375, 0.25, 0.375, 0.25, 0.625, 0.25, 0.625, 0.5, 0.375, 0.5, 0.375, 0.5, 0.625, 0.5, 0.625, 0.75, 0.375, 0.75, 0.375, 0.75, 0.625, 0.75, 0.625, 1.0, 0.375, 1.0, 0.125, 0.5, 0.375, 0.5, 0.375, 0.75, 0.125, 0.75, 0.625, 0.5, 0.875, 0.5, 0.875, 0.75, 0.625, 0.75])
me_001.use_remesh_fix_poles = True
me_001.use_remesh_preserve_attributes = False
me_001.update()
me_002 = bpy.data.meshes.new('立方体.002')
me_002.from_pydata([(-0.653, -4.43, 2.267), (-0.653, -4.43, 5.767), (-0.653, -1.839, 2.267), (-0.653, -1.839, 5.767), (23.75, -4.43, 2.267), (23.75, -4.43, 5.767), (23.75, -1.839, 2.267), (23.75, -1.839, 5.767)], [], [(0, 1, 3, 2), (2, 3, 7, 6), (6, 7, 5, 4), (4, 5, 1, 0), (2, 6, 4, 0), (7, 3, 1, 5)])
_uv = me_002.uv_layers.new(name='UVマップ')
_uv.uv.foreach_set('vector', [0.375, 0.0, 0.625, 0.0, 0.625, 0.25, 0.375, 0.25, 0.375, 0.25, 0.625, 0.25, 0.625, 0.5, 0.375, 0.5, 0.375, 0.5, 0.625, 0.5, 0.625, 0.75, 0.375, 0.75, 0.375, 0.75, 0.625, 0.75, 0.625, 1.0, 0.375, 1.0, 0.125, 0.5, 0.375, 0.5, 0.375, 0.75, 0.125, 0.75, 0.625, 0.5, 0.875, 0.5, 0.875, 0.75, 0.625, 0.75])
me_002.use_remesh_fix_poles = True
me_002.use_remesh_preserve_attributes = False
me_002.update()
me_cube_001 = bpy.data.meshes.new('Cube.001')
me_cube_001.from_pydata([(-1.016, -0.9184, 11.34), (-0.5181, -0.8733, 11.34), (-0.5181, -0.8733, 10.4), (-0.4222, -0.8733, 11.34), (-0.4222, -0.8733, 10.4), (0.8382, -0.8733, 11.34), (0.8382, -0.8733, 10.4), (-0.8743, -0.8733, 10.4), (-0.06596, -0.8733, 10.4), (-0.06596, -0.8733, 11.34), (0.02985, -0.8733, 10.4), (0.02985, -0.8733, 11.34), (0.3861, -0.8733, 10.4), (0.4819, -0.8733, 10.4), (0.3861, -0.8733, 11.34), (0.4819, -0.8733, 11.34), (-0.8743, -0.8733, 11.34), (-1.016, -0.9184, 9.149), (0.9795, -0.9184, 9.149), (0.9795, -0.9184, 11.34), (-1.032, -0.462, 10.24), (-1.016, -0.462, 11.34), (-1.016, -0.462, 9.149), (-0.3474, -0.9184, 11.34), (0.3113, -0.9184, 11.34), (-0.3474, -0.9184, 9.149), (0.3113, -0.9184, 9.149), (-0.3474, -0.9297, 10.24), (0.3113, -0.9297, 10.24), (0.9795, -0.462, 9.149), (0.9795, -0.462, 11.34), (0.9963, -0.462, 10.24), (0.3861, 0.02995, 11.34), (-0.06596, 0.02995, 11.34), (0.02985, 0.02995, 11.34), (-0.4222, 0.02995, 11.34), (-0.5181, 0.02995, 11.34), (-1.016, 0.02995, 11.34), (-0.8743, 0.02995, 11.34), (0.9795, 0.02995, 11.34), (0.8382, 0.02995, 11.34), (0.4819, 0.02995, 11.34), (0.8382, 0.03962, 10.4), (0.9795, 0.02995, 9.149), (-0.06596, 0.03962, 10.4), (0.02985, 0.03962, 10.4), (0.4819, 0.03962, 10.4), (0.3861, 0.03962, 10.4), (-0.4222, 0.03962, 10.4), (-0.5181, 0.03962, 10.4), (-0.8743, 0.03962, 10.4), (-1.032, 0.04124, 10.24), (-1.016, 0.02995, 9.149), (0.9963, 0.04124, 10.24)], [], [(32, 14, 11, 34, 33, 9, 3, 35, 36, 1, 16, 38, 37, 21, 0, 23, 24, 19, 30, 39, 40, 5, 15, 41), (42, 6, 5, 40), (44, 8, 9, 33), (34, 11, 10, 45), (47, 12, 14, 32), (41, 15, 13, 46), (49, 2, 1, 36), (35, 3, 4, 48), (50, 7, 2, 49), (46, 13, 6, 42), (4, 8, 44, 48), (45, 10, 12, 47), (38, 16, 7, 50), (16, 1, 2, 7), (15, 5, 6, 13), (10, 11, 14, 12), (4, 3, 9, 8), (25, 23, 0, 17), (30, 29, 31), (22, 20, 51, 52), (51, 20, 21, 37), (24, 26, 18, 19), (22, 21, 20), (0, 21, 22, 17), (25, 26, 28, 27), (27, 28, 24, 23), (23, 25, 27), (26, 24, 28), (39, 30, 31, 53), (31, 29, 43, 53), (18, 29, 30, 19), (29, 18, 26, 25, 17, 22, 52, 43), (43, 52, 51, 53), (48, 44, 33, 34, 45, 47, 32, 41, 46, 42, 40, 39, 53, 51, 37, 38, 50, 49, 36, 35)])
_uv = me_cube_001.uv_layers.new(name='UVMap')
_uv.uv.foreach_set('vector', [0.0, 0.0, 0.0, 0.0, 0.0, 0.0, 0.0, 0.0, 0.0, 0.0, 0.0, 0.0, 0.0, 0.0, 0.0, 0.0, 0.0, 0.0, 0.0, 0.0, 0.0, 0.0, 0.0, 0.0, 0.0, 0.0, 0.0, 0.0, 0.0, 0.0, 0.0, 0.0, 0.0, 0.0, 0.0, 0.0, 0.0, 0.0, 0.0, 0.0, 0.0, 0.0, 0.0, 0.0, 0.0, 0.0, 0.0, 0.0, 0.0, 0.0, 0.0, 0.0, 0.0, 0.0, 0.0, 0.0, 0.0, 0.0, 0.0, 0.0, 0.0, 0.0, 0.0, 0.0, 0.0, 0.0, 0.0, 0.0, 0.0, 0.0, 0.0, 0.0, 0.0, 0.0, 0.0, 0.0, 0.0, 0.0, 0.0, 0.0, 0.0, 0.0, 0.0, 0.0, 0.0, 0.0, 0.0, 0.0, 0.0, 0.0, 0.0, 0.0, 0.0, 0.0, 0.0, 0.0, 0.0, 0.0, 0.0, 0.0, 0.0, 0.0, 0.0, 0.0, 0.08093, 0.03237, 0.005342, 0.002137, 0.0, 0.0, 0.0, 0.0, 0.0, 0.0, 0.0, 0.0, 0.6036, 0.8451, 0.3013, 0.4218, 0.0, 0.0, 0.0, 0.0, 0.0, 0.0, 0.0, 0.0, 0.0, 0.0, 0.0, 0.0, 0.0, 0.0, 0.0, 0.0, 0.0, 0.0, 0.0, 0.0, 0.0, 0.0, 0.0, 0.0, 0.0, 0.0, 0.0, 0.0, 0.0, 0.0, 0.0, 0.0, 0.0, 0.0, 0.0, 0.0, 0.0, 0.0, 0.0, 0.0, 0.0, 0.0, 0.0, 0.0, 0.0, 0.0, 0.0, 0.0, 0.0, 0.0, 0.0, 0.0, 0.0, 0.0, 0.0, 0.0, 0.4184, 0.8877, 0.0, 0.0, 0.0, 0.0, 0.4184, 0.9165, 0.0, 0.0, 0.4184, 0.6346, 0.2092, 0.3173, 0.4184, 0.02687, 0.3205, 0.01343, 0.3131, 0.02038, 0.4184, 0.0403, 0.3131, 0.02038, 0.3205, 0.01343, 0.2225, 0.0, 0.2082, 0.0, 0.0, 0.0, 0.4184, 0.8589, 0.4184, 0.8301, 0.0, 0.0, 0.4184, 0.02687, 0.2225, 0.0, 0.3205, 0.01343, 0.2511, 0.0, 0.2225, 0.0, 0.4184, 0.02687, 0.4184, 0.0, 0.4184, 0.8877, 0.4184, 0.8589, 0.2092, 0.4295, 0.2092, 0.4439, 0.2092, 0.4439, 0.2092, 0.4295, 0.0, 0.0, 0.0, 0.0, 0.0, 0.0, 0.4184, 0.8877, 0.2092, 0.4439, 0.4184, 0.8589, 0.0, 0.0, 0.2092, 0.4295, 0.0, 0.0, 0.0, 0.0, 0.2092, 0.3173, 0.2092, 0.3098, 0.2092, 0.3173, 0.4184, 0.6346, 0.4184, 0.6201, 0.2092, 0.3098, 0.4184, 0.6635, 0.4184, 0.6346, 0.0, 0.0, 0.0, 0.0, 0.3445, 0.6956, 0.3425, 0.7304, 0.2785, 0.6877, 0.2145, 0.6451, 0.1506, 0.6024, 0.142, 0.5683, 0.1378, 0.5512, 0.3455, 0.6782, 0.0, 0.0, 0.0, 0.0, 0.0, 0.0, 0.0, 0.0, 0.0, 0.0, 0.0, 0.0, 0.0, 0.0, 0.0, 0.0, 0.0, 0.0, 0.0, 0.0, 0.0, 0.0, 0.0, 0.0, 0.0, 0.0, 0.0, 0.0, 0.0, 0.0, 0.0, 0.0, 0.0, 0.0, 0.0, 0.0, 0.0, 0.0, 0.0, 0.0, 0.0, 0.0, 0.0, 0.0, 0.0, 0.0, 0.0, 0.0])
_uv.active_render = True
_uv = me_cube_001.uv_layers.new(name='UVマップ')
_uv.uv.foreach_set('vector', [0.803, 0.5, 0.6969, 0.5, 0.625, 0.7398, 0.625, 0.5969, 0.827, 0.5, 0.7563, 0.5, 0.625, 0.7398, 0.625, 0.5969, 0.851, 0.5, 0.8156, 0.5, 0.6335, 0.75, 0.7532, 0.75, 0.787, 0.7073, 0.7735, 0.7215, 0.7464, 0.75, 0.7358, 0.7201, 0.7253, 0.6902, 0.7148, 0.6602, 0.7682, 0.6068, 0.7949, 0.5801, 0.7552, 0.5041, 0.6376, 0.5, 0.625, 0.7398, 0.625, 0.5969, 0.375, 0.125, 0.375, 0.008251, 0.625, 0.008268, 0.625, 0.124, 0.375, 0.1546, 0.375, 0.0102, 0.625, 0.0102, 0.625, 0.1531, 0.625, 0.5969, 0.625, 0.7398, 0.375, 0.7398, 0.375, 0.5954, 0.375, 0.1546, 0.375, 0.0102, 0.625, 0.0102, 0.625, 0.1531, 0.625, 0.5969, 0.625, 0.7398, 0.375, 0.7398, 0.375, 0.5954, 0.375, 0.1546, 0.375, 0.0102, 0.625, 0.0102, 0.625, 0.1531, 0.625, 0.5969, 0.625, 0.7398, 0.375, 0.7398, 0.375, 0.5954, 0.3264, 0.5881, 0.3718, 0.7393, 0.375, 0.7296, 0.375, 0.4408, 0.375, 0.5954, 0.375, 0.7398, 0.01282, 0.02564, 0.1942, 0.3885, 0.375, 0.7398, 0.375, 0.7296, 0.375, 0.4408, 0.375, 0.5954, 0.375, 0.5954, 0.375, 0.7398, 0.375, 0.7296, 0.375, 0.4408, 0.7532, 0.75, 0.6335, 0.75, 0.375, 0.7585, 0.375, 0.8795, 0.625, 0.2626, 0.625, 0.3094, 0.4583, 0.3094, 0.4583, 0.2626, 0.625, 0.4406, 0.625, 0.4874, 0.4583, 0.4874, 0.4583, 0.4406, 0.4583, 0.3813, 0.625, 0.3813, 0.625, 0.4281, 0.4583, 0.4281, 0.4583, 0.3219, 0.625, 0.3219, 0.625, 0.3687, 0.4583, 0.3687, 0.0, 0.0, 0.7658, 0.75, 0.7954, 0.75, 0.0, 0.0, 0.625, 0.6309, 0.0, 0.0, 0.3125, 0.3155, 0.0, 0.0, 0.1464, 0.01424, 0.1574, 0.0216, 0.0, 0.0, 0.1574, 0.0216, 0.1464, 0.01424, 0.2927, 0.02848, 0.3141, 0.04271, 0.7362, 0.75, 0.0, 0.0, 0.0, 0.0, 0.7066, 0.75, 0.0, 0.0, 0.2927, 0.02848, 0.1464, 0.01424, 0.25, 0.0, 0.2927, 0.02848, 0.0, 0.0, 0.0, 0.0, 0.0, 0.0, 0.0, 0.0, 0.3681, 0.375, 0.3829, 0.375, 0.3829, 0.375, 0.3681, 0.375, 0.7362, 0.75, 0.7658, 0.75, 0.7658, 0.75, 0.0, 0.0, 0.3829, 0.375, 0.0, 0.0, 0.7362, 0.75, 0.3681, 0.375, 0.625, 0.6163, 0.625, 0.6309, 0.3125, 0.3155, 0.3125, 0.3079, 0.3125, 0.3155, 0.0, 0.0, 0.0, 0.0, 0.3125, 0.3079, 0.0, 0.0, 0.0, 0.0, 0.625, 0.6309, 0.625, 0.6602, 0.0, 0.0, 0.0, 0.0, 0.0, 0.0, 0.0, 0.0, 0.0, 0.0, 0.0, 0.0, 0.0, 0.0, 0.0, 0.0, 0.4375, 0.7709, 0.4375, 0.9791, 0.5, 0.9809, 0.5, 0.7691, 0.5089, 0.9172, 0.5089, 0.88, 0.5625, 0.88, 0.5625, 0.87, 0.5089, 0.87, 0.5089, 0.8328, 0.5625, 0.8328, 0.5625, 0.8228, 0.5089, 0.8228, 0.5089, 0.7856, 0.5625, 0.7856, 0.5625, 0.7709, 0.5, 0.7691, 0.5, 0.9809, 0.5625, 0.9791, 0.5625, 0.9644, 0.5089, 0.9644, 0.5089, 0.9272, 0.5625, 0.9272, 0.5625, 0.9172])
me_cube_001.materials.append(mat_material)
me_cube_001.use_remesh_preserve_volume = False
me_cube_001.use_remesh_preserve_attributes = False
me_cube_001.use_mirror_vertex_groups = False
me_cube_001.update()

# ---- objects
ob_x = bpy.data.objects.new('基板', me_cube)
ob_x_1 = bpy.data.objects.new('下', me_cube_002)
ob_x_2 = bpy.data.objects.new('上', me_cube_003)
ob_20keys = bpy.data.objects.new('20keys', me_x)
ob_a = bpy.data.objects.new('a', me_001)
ob_b = bpy.data.objects.new('b', me_002)
ob_001 = bpy.data.objects.new('下.001', me_cube_001)

# ---- transforms, parenting, visibility, modifiers, constraints
ob_x.location = (0.0, 0.0, 0.0)
ob_x.scale = (40.65, 57.8, 0.8)
ob_x.lock_rotations_4d = False
ob_x.empty_display_type = 'ARROWS'
ob_x.lineart.crease_threshold = 0.0
ob_x_1.location = (0.7538, -1.857, -19.34)
ob_x_1.scale = (41.75, 62.0, 1.6)
ob_x_1.lock_rotations_4d = False
ob_x_1.empty_display_type = 'ARROWS'
ob_x_1.lineart.crease_threshold = 0.0
ob_x_2.location = (0.0, 0.0, 1.6)
ob_x_2.scale = (41.75, 62.0, 0.8)
ob_x_2.lock_rotations_4d = False
ob_x_2.empty_display_type = 'ARROWS'
ob_x_2.lineart.crease_threshold = 0.0
ob_20keys.location = (0.0, -55.32, 0.0)
ob_20keys.scale = (38.1, 47.62, 1.0)
ob_a.location = (-31.35, 62.2, 1.5)
ob_a.scale = (7.237, 1.5, 3.182)
ob_b.location = (-42.37, 61.43, -6.967)
ob_001.location = (0.7538, -1.857, -19.34)
ob_001.scale = (41.75, 62.0, 1.6)
ob_001.lock_rotations_4d = False
ob_001.empty_display_type = 'ARROWS'
ob_001.lineart.crease_threshold = 0.0

# ---- collection membership
col_collection.objects.link(ob_x)
col_collection.objects.link(ob_x_1)
col_collection.objects.link(ob_x_2)
col_collection.objects.link(ob_20keys)
col_collection.objects.link(ob_a)
col_collection.objects.link(ob_b)
col_collection.objects.link(ob_001)

# ---- scene / render settings (as saved in the file)
scene.frame_start = 1; scene.frame_end = 250; scene.frame_set(1)
scene.render.engine = 'BLENDER_EEVEE_NEXT'
scene.cycles.use_denoising = False
scene.cycles.samples = 128
scene.cycles.sampling_pattern = 'TABULATED_SOBOL'
scene.cycles.use_adaptive_sampling = False
scene.cycles.use_light_tree = False
scene.view_settings.view_transform = 'Filmic'
bpy.context.view_layer.update()

# ---- added for rendering (the .blend has no active camera and no usable light): camera, sun
cam_auto = bpy.data.cameras.new('AutoCamera')
cam_auto.lens = 50.0
cam_auto.sensor_width = 36.0
cam_auto.clip_end = 2551.28
ob_auto_camera = bpy.data.objects.new('AutoCamera', cam_auto)
scene.collection.objects.link(ob_auto_camera)
ob_auto_camera.location = (145.373, -172.25, 112.728)
ob_auto_camera.rotation_euler = (1.09748, -7.21219e-08, 0.694738)
scene.camera = ob_auto_camera
light_auto_sun = bpy.data.lights.new('AutoSun', 'SUN')
light_auto_sun.energy = 3.0
light_auto_sun.angle = 0.0523599
ob_auto_sun = bpy.data.objects.new('AutoSun', light_auto_sun)
scene.collection.objects.link(ob_auto_sun)
ob_auto_sun.rotation_euler = (0.872665, 0.174533, 0.523599)
bpy.context.view_layer.update()

